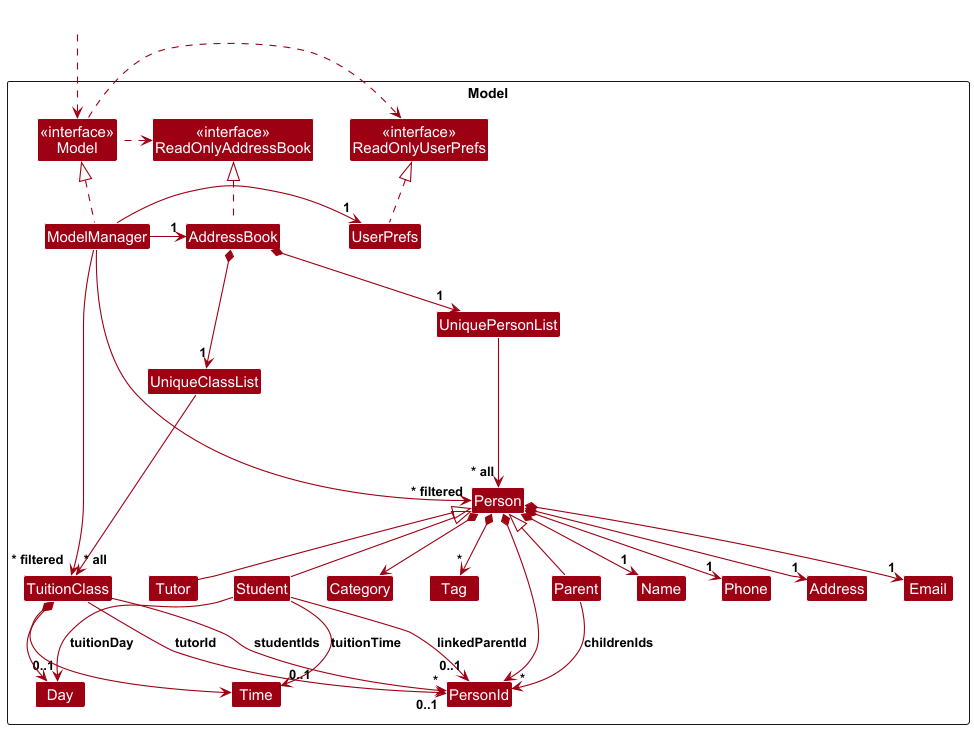

The diagram above was rendered by PlantUML. Its source (embedded in the PNG):
@startuml
!include style.puml
skinparam arrowThickness 1.1
skinparam arrowColor MODEL_COLOR
skinparam classBackgroundColor MODEL_COLOR

Package Model as ModelPackage <<Rectangle>>{
Class "<<interface>>\nReadOnlyAddressBook" as ReadOnlyAddressBook
Class "<<interface>>\nReadOnlyUserPrefs" as ReadOnlyUserPrefs
Class "<<interface>>\nModel" as Model
Class AddressBook
Class ModelManager
Class UserPrefs

Class UniquePersonList
Class Person
Class Address
Class Email
Class Student
Class Tutor
Class Parent
Class PersonId
Class Category
Class Name
Class Phone
Class Tag
Class UniqueClassList
Class TuitionClass
Class Day
Class Time

Class I #FFFFFF
}

Class HiddenOutside #FFFFFF
HiddenOutside ..> Model

AddressBook .up.|> ReadOnlyAddressBook

ModelManager .up.|> Model
Model .right.> ReadOnlyUserPrefs
Model .left.> ReadOnlyAddressBook
ModelManager -left-> "1" AddressBook
ModelManager -right-> "1" UserPrefs
UserPrefs .up.|> ReadOnlyUserPrefs

AddressBook *--> "1" UniquePersonList
AddressBook *--> "1" UniqueClassList
UniquePersonList --> "~* all" Person
UniqueClassList --> "~* all" TuitionClass

Student -up-|> Person
Tutor -up-|> Person
Parent -up-|> Person
Person *--> PersonId
Person *--> Category
Person *--> "*" Tag
Person *--> "1" Name
Person *--> "1" Phone
Person *--> "1" Email
Person *--> "1" Address

Student --> "0..1" PersonId : linkedParentId
Student --> "0..1" Day : tuitionDay
Student --> "0..1" Time : tuitionTime
Parent --> "*" PersonId : childrenIds

TuitionClass *--> Day
TuitionClass *--> Time
TuitionClass --> "0..1" PersonId : tutorId
TuitionClass --> "*" PersonId : studentIds

Person -[hidden]up--> I
UniquePersonList -[hidden]right-> I

Name -[hidden]right-> Phone
Phone -[hidden]right-> Address
Address -[hidden]right-> Email

ModelManager --> "~* filtered" Person
ModelManager --> "~* filtered" TuitionClass
@enduml